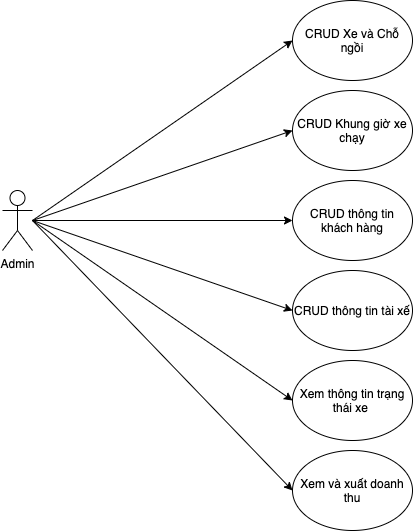

The diagram above was exported from draw.io. Its source (the exported page's mxGraphModel, read from the mxfile embedded in the PNG):
<mxGraphModel dx="786" dy="459" grid="1" gridSize="10" guides="1" tooltips="1" connect="1" arrows="1" fold="1" page="1" pageScale="1" pageWidth="827" pageHeight="1169" math="0" shadow="0">
  <root>
    <mxCell id="WIyWlLk6GJQsqaUBKTNV-0" />
    <mxCell id="WIyWlLk6GJQsqaUBKTNV-1" parent="WIyWlLk6GJQsqaUBKTNV-0" />
    <mxCell id="GeXIavVBsiC3w3TPxUlr-0" value="Admin" style="shape=umlActor;verticalLabelPosition=bottom;verticalAlign=top;html=1;" parent="WIyWlLk6GJQsqaUBKTNV-1" vertex="1">
      <mxGeometry x="70" y="230" width="30" height="60" as="geometry" />
    </mxCell>
    <mxCell id="GeXIavVBsiC3w3TPxUlr-3" value="CRUD Xe và Chỗ ngồi" style="ellipse;whiteSpace=wrap;html=1;" parent="WIyWlLk6GJQsqaUBKTNV-1" vertex="1">
      <mxGeometry x="360" y="40" width="120" height="80" as="geometry" />
    </mxCell>
    <mxCell id="aJHi6UfNybg4M5L5q-ST-0" value="CRUD Khung giờ xe chạy" style="ellipse;whiteSpace=wrap;html=1;" parent="WIyWlLk6GJQsqaUBKTNV-1" vertex="1">
      <mxGeometry x="360" y="130" width="120" height="80" as="geometry" />
    </mxCell>
    <mxCell id="aJHi6UfNybg4M5L5q-ST-2" value="CRUD thông tin khách hàng" style="ellipse;whiteSpace=wrap;html=1;" parent="WIyWlLk6GJQsqaUBKTNV-1" vertex="1">
      <mxGeometry x="360" y="220" width="120" height="80" as="geometry" />
    </mxCell>
    <mxCell id="aJHi6UfNybg4M5L5q-ST-6" value="" style="endArrow=classic;html=1;entryX=0;entryY=0.5;entryDx=0;entryDy=0;" parent="WIyWlLk6GJQsqaUBKTNV-1" target="GeXIavVBsiC3w3TPxUlr-3" edge="1">
      <mxGeometry width="50" height="50" relative="1" as="geometry">
        <mxPoint x="100" y="260" as="sourcePoint" />
        <mxPoint x="430" y="200" as="targetPoint" />
      </mxGeometry>
    </mxCell>
    <mxCell id="aJHi6UfNybg4M5L5q-ST-7" value="" style="endArrow=classic;html=1;entryX=0;entryY=0.5;entryDx=0;entryDy=0;" parent="WIyWlLk6GJQsqaUBKTNV-1" target="aJHi6UfNybg4M5L5q-ST-0" edge="1">
      <mxGeometry width="50" height="50" relative="1" as="geometry">
        <mxPoint x="100" y="260" as="sourcePoint" />
        <mxPoint x="430" y="200" as="targetPoint" />
      </mxGeometry>
    </mxCell>
    <mxCell id="aJHi6UfNybg4M5L5q-ST-8" value="" style="endArrow=classic;html=1;entryX=0;entryY=0.5;entryDx=0;entryDy=0;" parent="WIyWlLk6GJQsqaUBKTNV-1" target="aJHi6UfNybg4M5L5q-ST-2" edge="1">
      <mxGeometry width="50" height="50" relative="1" as="geometry">
        <mxPoint x="100" y="260" as="sourcePoint" />
        <mxPoint x="430" y="200" as="targetPoint" />
      </mxGeometry>
    </mxCell>
    <mxCell id="aJHi6UfNybg4M5L5q-ST-9" value="CRUD thông tin tài xế" style="ellipse;whiteSpace=wrap;html=1;" parent="WIyWlLk6GJQsqaUBKTNV-1" vertex="1">
      <mxGeometry x="360" y="310" width="120" height="80" as="geometry" />
    </mxCell>
    <mxCell id="aJHi6UfNybg4M5L5q-ST-10" value="" style="endArrow=classic;html=1;entryX=0;entryY=0.5;entryDx=0;entryDy=0;" parent="WIyWlLk6GJQsqaUBKTNV-1" target="aJHi6UfNybg4M5L5q-ST-9" edge="1">
      <mxGeometry width="50" height="50" relative="1" as="geometry">
        <mxPoint x="100" y="260" as="sourcePoint" />
        <mxPoint x="210" y="280" as="targetPoint" />
      </mxGeometry>
    </mxCell>
    <mxCell id="aJHi6UfNybg4M5L5q-ST-11" value="Xem thông tin trạng thái xe&amp;nbsp;" style="ellipse;whiteSpace=wrap;html=1;" parent="WIyWlLk6GJQsqaUBKTNV-1" vertex="1">
      <mxGeometry x="360" y="400" width="120" height="80" as="geometry" />
    </mxCell>
    <mxCell id="aJHi6UfNybg4M5L5q-ST-14" value="" style="endArrow=classic;html=1;entryX=0;entryY=0.5;entryDx=0;entryDy=0;" parent="WIyWlLk6GJQsqaUBKTNV-1" target="aJHi6UfNybg4M5L5q-ST-11" edge="1">
      <mxGeometry width="50" height="50" relative="1" as="geometry">
        <mxPoint x="100" y="260" as="sourcePoint" />
        <mxPoint x="290" y="360" as="targetPoint" />
      </mxGeometry>
    </mxCell>
    <mxCell id="aJHi6UfNybg4M5L5q-ST-15" value="Xem và xuất doanh thu" style="ellipse;whiteSpace=wrap;html=1;" parent="WIyWlLk6GJQsqaUBKTNV-1" vertex="1">
      <mxGeometry x="360" y="490" width="120" height="80" as="geometry" />
    </mxCell>
    <mxCell id="aJHi6UfNybg4M5L5q-ST-16" value="" style="endArrow=classic;html=1;entryX=0;entryY=0.5;entryDx=0;entryDy=0;" parent="WIyWlLk6GJQsqaUBKTNV-1" target="aJHi6UfNybg4M5L5q-ST-15" edge="1">
      <mxGeometry width="50" height="50" relative="1" as="geometry">
        <mxPoint x="100" y="260" as="sourcePoint" />
        <mxPoint x="290" y="450" as="targetPoint" />
      </mxGeometry>
    </mxCell>
  </root>
</mxGraphModel>